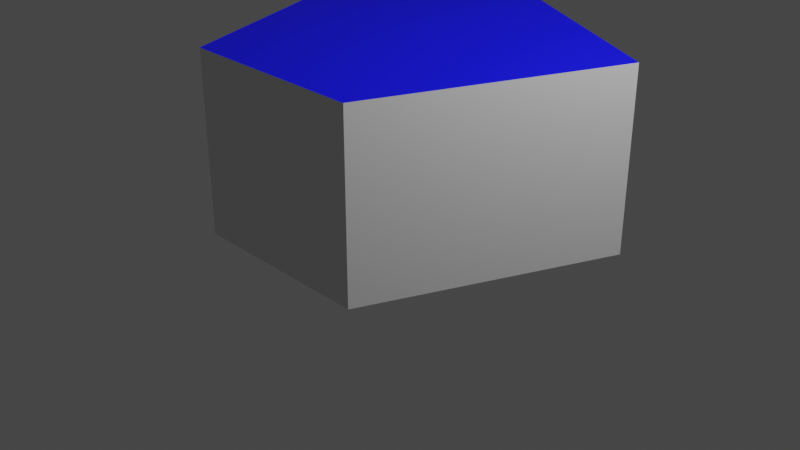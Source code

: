 # Source: box5-ngon.lwo.blend  (saved by Blender 2.81.13; exported with 4.5.12 LTS)
import bpy
from mathutils import Matrix  # noqa: F401  (used for matrix-valued properties, if any)

bpy.ops.wm.read_factory_settings(use_empty=True)
scene = bpy.context.scene
scene.name = 'Scene'

# ---- collections
col_collection = bpy.data.collections.new('Collection'); scene.collection.children.link(col_collection)

# ---- materials (node trees are filled in below, after node groups)
mat_default = bpy.data.materials.new('Default')
mat_bottom_red = bpy.data.materials.new('bottom-red')
mat_top_blue = bpy.data.materials.new('top-blue')

# ---- material node trees
mat_default.use_nodes = True; mat_default.node_tree.nodes.clear()
_N = mat_default.node_tree.nodes; _L = mat_default.node_tree.links
n0 = _N.new('ShaderNodeOutputMaterial'); n0.name = 'Material Output'; n0.location = (300, 300)
n1 = _N.new('ShaderNodeBsdfPrincipled'); n1.name = 'Principled BSDF'; n1.location = (10, 300)
n1.distribution = 'GGX'
n1.subsurface_method = 'BURLEY'
n1.inputs[0].default_value = (0.7843, 0.7843, 0.7843, 1.0)
n1.inputs[3].default_value = 1.45
n1.inputs[27].default_value = (0.0, 0.0, 0.0, 1.0)
n1.inputs[28].default_value = 1.0
_L.new(n1.outputs[0], n0.inputs[0])
n0.is_active_output = True
mat_bottom_red.use_nodes = True; mat_bottom_red.node_tree.nodes.clear()
_N = mat_bottom_red.node_tree.nodes; _L = mat_bottom_red.node_tree.links
n0 = _N.new('ShaderNodeOutputMaterial'); n0.name = 'Material Output'; n0.location = (300, 300)
n1 = _N.new('ShaderNodeBsdfPrincipled'); n1.name = 'Principled BSDF'; n1.location = (10, 300)
n1.distribution = 'GGX'
n1.subsurface_method = 'BURLEY'
n1.inputs[0].default_value = (1.0, 0.0, 0.0, 1.0)
n1.inputs[3].default_value = 1.45
n1.inputs[27].default_value = (0.0, 0.0, 0.0, 1.0)
n1.inputs[28].default_value = 1.0
_L.new(n1.outputs[0], n0.inputs[0])
n0.is_active_output = True
mat_top_blue.use_nodes = True; mat_top_blue.node_tree.nodes.clear()
_N = mat_top_blue.node_tree.nodes; _L = mat_top_blue.node_tree.links
n0 = _N.new('ShaderNodeOutputMaterial'); n0.name = 'Material Output'; n0.location = (300, 300)
n1 = _N.new('ShaderNodeBsdfPrincipled'); n1.name = 'Principled BSDF'; n1.location = (10, 300)
n1.distribution = 'GGX'
n1.subsurface_method = 'BURLEY'
n1.inputs[0].default_value = (0.0, 0.0, 1.0, 1.0)
n1.inputs[3].default_value = 1.45
n1.inputs[27].default_value = (0.0, 0.0, 0.0, 1.0)
n1.inputs[28].default_value = 1.0
_L.new(n1.outputs[0], n0.inputs[0])
n0.is_active_output = True

# ---- world
world_world = bpy.data.worlds.new('World'); scene.world = world_world
world_world.use_nodes = True; world_world.node_tree.nodes.clear()
_N = world_world.node_tree.nodes; _L = world_world.node_tree.links
n0 = _N.new('ShaderNodeOutputWorld'); n0.name = 'World Output'; n0.location = (300, 300)
n1 = _N.new('ShaderNodeBackground'); n1.name = 'Background'; n1.location = (10, 300)
n1.inputs[0].default_value = (0.05088, 0.05088, 0.05088, 1.0)
_L.new(n1.outputs[0], n0.inputs[0])
n0.is_active_output = True
world_world.color = (0.05088, 0.05088, 0.05088)
world_world.use_sun_shadow = False
world_world.sun_shadow_jitter_overblur = 0.0

# ---- cameras
cam_camera = bpy.data.cameras.new('Camera')
cam_camera.clip_end = 100.0
cam_camera.ortho_scale = 7.314

# ---- lights
light_light = bpy.data.lights.new('Light', 'POINT')
light_light.transmission_factor = 0.0
light_light.energy = 1000.0
light_light.shadow_soft_size = 0.1
light_light.shadow_maximum_resolution = 0.006
light_light.use_absolute_resolution = True

# ---- meshes
me_box5_ngon = bpy.data.meshes.new('box5-ngon')
me_box5_ngon.from_pydata([(0.0, 2.0, 0.0), (-1.95, 1.0, 0.0), (-1.0, -1.55, 0.0), (1.0, -1.55, 0.0), (2.0, 1.0, 0.0), (0.0, 2.0, 1.9), (-1.95, 1.0, 1.9), (-1.0, -1.55, 1.9), (1.0, -1.55, 1.9), (2.0, 1.0, 1.9)], [], [(0, 5, 9, 4), (6, 5, 0, 1), (7, 6, 1, 2), (8, 7, 2, 3), (4, 9, 8, 3), (4, 3, 2, 1, 0), (6, 7, 8, 9, 5)])
me_box5_ngon.polygons.foreach_set('material_index', [0, 0, 0, 0, 0, 1, 2])
me_box5_ngon.materials.append(mat_default)
me_box5_ngon.materials.append(mat_bottom_red)
me_box5_ngon.materials.append(mat_top_blue)
me_box5_ngon.use_remesh_fix_poles = True
me_box5_ngon.use_remesh_preserve_attributes = False
me_box5_ngon.use_mirror_vertex_groups = False
me_box5_ngon.update()

# ---- objects
ob_light = bpy.data.objects.new('Light', light_light)
ob_camera = bpy.data.objects.new('Camera', cam_camera)
ob_box2_uv_empty = bpy.data.objects.new('box2-uv_empty', None)
ob_box3_uv_layers_empty = bpy.data.objects.new('box3-uv-layers_empty', None)
ob_box5_ngon = bpy.data.objects.new('box5-ngon', me_box5_ngon)

# ---- transforms, parenting, visibility, modifiers, constraints
ob_light.location = (4.076, 1.005, 5.904)
ob_light.rotation_euler = (0.6503, 0.05522, 1.866)
ob_light.lock_rotations_4d = False
ob_light.empty_display_type = 'ARROWS'
ob_light.color = (0.0, 0.0, 0.0, 0.0)
ob_light.lineart.crease_threshold = 0.0
ob_camera.location = (7.359, -6.926, 4.958)
ob_camera.rotation_euler = (1.109, 0.0, 0.8149)
ob_camera.lock_rotations_4d = False
ob_camera.empty_display_type = 'ARROWS'
ob_camera.color = (0.0, 0.0, 0.0, 0.0)
ob_camera.display_type = 'WIRE'
ob_camera.lineart.crease_threshold = 0.0
ob_box2_uv_empty.location = (0.0, 0.0, 0.0)
ob_box2_uv_empty.lineart.crease_threshold = 0.0
ob_box3_uv_layers_empty.location = (0.0, 0.0, 0.0)
ob_box3_uv_layers_empty.lineart.crease_threshold = 0.0
ob_box5_ngon.location = (0.0, 0.0, 0.0)
ob_box5_ngon.lineart.crease_threshold = 0.0

# ---- collection membership
col_collection.objects.link(ob_light)
col_collection.objects.link(ob_camera)
col_collection.objects.link(ob_box2_uv_empty)
col_collection.objects.link(ob_box3_uv_layers_empty)
col_collection.objects.link(ob_box5_ngon)

# ---- scene / render settings (as saved in the file)
scene.camera = ob_camera
scene.frame_start = 1; scene.frame_end = 250; scene.frame_set(1)
scene.render.engine = 'CYCLES'
scene.cycles.use_denoising = False
scene.cycles.samples = 128
scene.cycles.sampling_pattern = 'TABULATED_SOBOL'
scene.cycles.use_adaptive_sampling = False
scene.cycles.use_light_tree = False
scene.view_settings.view_transform = 'Filmic'
bpy.context.view_layer.update()
